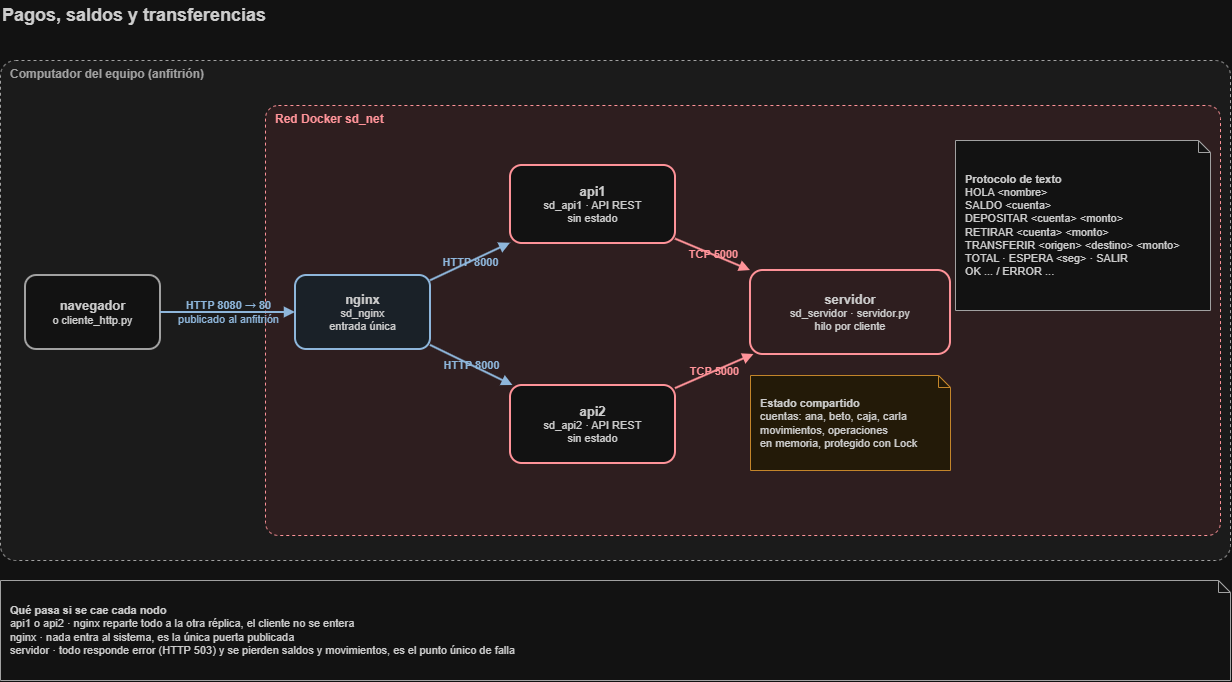

The diagram above was exported from draw.io. Its source (the exported page's mxGraphModel, read from the mxfile embedded in the PNG):
<mxGraphModel dx="1269" dy="727" grid="1" gridSize="10" guides="1" tooltips="1" connect="1" arrows="1" fold="1" page="1" pageScale="1" pageWidth="1310" pageHeight="740" math="0" shadow="0">
  <root>
    <mxCell id="0" />
    <mxCell id="1" parent="0" />
    <mxCell id="tit" parent="1" style="text;html=1;align=left;verticalAlign=middle;fontSize=18;fontColor=#262626;" value="&lt;b&gt;Pagos, saldos y transferencias&lt;/b&gt;" vertex="1">
      <mxGeometry height="30" width="1100" x="40" y="10" as="geometry" />
    </mxCell>
    <mxCell id="host" parent="1" style="rounded=1;arcSize=3;whiteSpace=wrap;html=1;fillColor=#F4F4F4;strokeColor=#595959;dashed=1;verticalAlign=top;align=left;spacingLeft=8;fontStyle=1;fontSize=12;fontColor=#595959;" value="Computador del equipo (anfitrión)" vertex="1">
      <mxGeometry height="500" width="1230" x="40" y="70" as="geometry" />
    </mxCell>
    <mxCell id="net" parent="1" style="rounded=1;arcSize=3;whiteSpace=wrap;html=1;fillColor=#FBE9EA;strokeColor=#C1272D;dashed=1;verticalAlign=top;align=left;spacingLeft=8;fontStyle=1;fontSize=12;fontColor=#C1272D;" value="Red Docker sd_net" vertex="1">
      <mxGeometry height="430" width="955" x="305" y="115" as="geometry" />
    </mxCell>
    <mxCell id="nav" parent="1" style="rounded=1;whiteSpace=wrap;html=1;fillColor=#FFFFFF;strokeColor=#595959;strokeWidth=2;fontSize=11;fontColor=#262626;" value="&lt;b style=&quot;font-size:13px&quot;&gt;navegador&lt;/b&gt;&lt;br&gt;o cliente_http.py" vertex="1">
      <mxGeometry height="74" width="135" x="65" y="285" as="geometry" />
    </mxCell>
    <mxCell id="ngx" parent="1" style="rounded=1;whiteSpace=wrap;html=1;fillColor=#E8F0F8;strokeColor=#1F4E79;strokeWidth=2;fontSize=11;fontColor=#262626;" value="&lt;b style=&quot;font-size:13px&quot;&gt;nginx&lt;/b&gt;&lt;br&gt;sd_nginx&lt;br&gt;entrada única" vertex="1">
      <mxGeometry height="74" width="135" x="335" y="285" as="geometry" />
    </mxCell>
    <mxCell id="a1" parent="1" style="rounded=1;whiteSpace=wrap;html=1;fillColor=#FFFFFF;strokeColor=#C1272D;strokeWidth=2;fontSize=11;fontColor=#262626;" value="&lt;b style=&quot;font-size:13px&quot;&gt;api1&lt;/b&gt;&lt;br&gt;sd_api1 · API REST&lt;br&gt;sin estado" vertex="1">
      <mxGeometry height="78" width="165" x="550" y="175" as="geometry" />
    </mxCell>
    <mxCell id="a2" parent="1" style="rounded=1;whiteSpace=wrap;html=1;fillColor=#FFFFFF;strokeColor=#C1272D;strokeWidth=2;fontSize=11;fontColor=#262626;" value="&lt;b style=&quot;font-size:13px&quot;&gt;api2&lt;/b&gt;&lt;br&gt;sd_api2 · API REST&lt;br&gt;sin estado" vertex="1">
      <mxGeometry height="78" width="165" x="550" y="395" as="geometry" />
    </mxCell>
    <mxCell id="srv" parent="1" style="rounded=1;whiteSpace=wrap;html=1;fillColor=#FBE9EA;strokeColor=#C1272D;strokeWidth=2;fontSize=11;fontColor=#262626;" value="&lt;b style=&quot;font-size:13px&quot;&gt;servidor&lt;/b&gt;&lt;br&gt;sd_servidor · servidor.py&lt;br&gt;hilo por cliente" vertex="1">
      <mxGeometry height="84" width="200" x="790" y="280" as="geometry" />
    </mxCell>
    <mxCell id="est" parent="1" style="shape=note;size=12;whiteSpace=wrap;html=1;fillColor=#FFF4E0;strokeColor=#B26A00;fontSize=11;align=left;spacingLeft=8;fontColor=#262626;" value="&lt;b&gt;Estado compartido&lt;/b&gt;&lt;br&gt;cuentas: ana, beto, caja, carla&lt;br&gt;movimientos, operaciones&lt;br&gt;en memoria, protegido con Lock" vertex="1">
      <mxGeometry height="95" width="200" x="790" y="385" as="geometry" />
    </mxCell>
    <mxCell id="ops" parent="1" style="shape=note;size=12;whiteSpace=wrap;html=1;fillColor=#FFFFFF;strokeColor=#595959;fontSize=11;align=left;spacingLeft=8;fontColor=#262626;" value="&lt;b&gt;Protocolo de texto&lt;/b&gt;&lt;br&gt;HOLA &amp;lt;nombre&amp;gt;&lt;br&gt;SALDO &amp;lt;cuenta&amp;gt;&lt;br&gt;DEPOSITAR &amp;lt;cuenta&amp;gt; &amp;lt;monto&amp;gt;&lt;br&gt;RETIRAR &amp;lt;cuenta&amp;gt; &amp;lt;monto&amp;gt;&lt;br&gt;TRANSFERIR &amp;lt;origen&amp;gt; &amp;lt;destino&amp;gt; &amp;lt;monto&amp;gt;&lt;br&gt;TOTAL · ESPERA &amp;lt;seg&amp;gt; · SALIR&lt;br&gt;OK ... / ERROR ..." vertex="1">
      <mxGeometry height="170" width="255" x="995" y="150" as="geometry" />
    </mxCell>
    <mxCell id="cae" parent="1" style="shape=note;size=12;whiteSpace=wrap;html=1;fillColor=#FFFFFF;strokeColor=#595959;fontSize=11;align=left;spacingLeft=8;fontColor=#262626;" value="&lt;b&gt;Qué pasa si se cae cada nodo&lt;/b&gt;&lt;br&gt;api1 o api2 · nginx reparte todo a la otra réplica, el cliente no se entera&lt;br&gt;nginx · nada entra al sistema, es la única puerta publicada&lt;br&gt;servidor · todo responde error (HTTP 503) y se pierden saldos y movimientos, es el punto único de falla" vertex="1">
      <mxGeometry height="100" width="1230" x="40" y="590" as="geometry" />
    </mxCell>
    <mxCell id="e0" edge="1" parent="1" source="nav" style="endArrow=block;html=1;rounded=0;strokeColor=#1F4E79;strokeWidth=2;fontSize=11;fontColor=#1F4E79;labelBackgroundColor=none;" target="ngx" value="&lt;b&gt;HTTP 8080 → 80&lt;/b&gt;&lt;br&gt;publicado al anfitrión">
      <mxGeometry relative="1" as="geometry" />
    </mxCell>
    <mxCell id="e1" edge="1" parent="1" source="ngx" style="endArrow=block;html=1;rounded=0;strokeColor=#1F4E79;strokeWidth=2;fontSize=11;fontColor=#1F4E79;labelBackgroundColor=none;" target="a1" value="&lt;b&gt;HTTP 8000&lt;/b&gt;">
      <mxGeometry relative="1" as="geometry" />
    </mxCell>
    <mxCell id="e2" edge="1" parent="1" source="ngx" style="endArrow=block;html=1;rounded=0;strokeColor=#1F4E79;strokeWidth=2;fontSize=11;fontColor=#1F4E79;labelBackgroundColor=none;" target="a2" value="&lt;b&gt;HTTP 8000&lt;/b&gt;">
      <mxGeometry relative="1" as="geometry" />
    </mxCell>
    <mxCell id="e3" edge="1" parent="1" source="a1" style="endArrow=block;html=1;rounded=0;strokeColor=#C1272D;strokeWidth=2;fontSize=11;fontColor=#C1272D;labelBackgroundColor=none;" target="srv" value="&lt;b&gt;TCP 5000&lt;/b&gt;">
      <mxGeometry relative="1" as="geometry" />
    </mxCell>
    <mxCell id="e4" edge="1" parent="1" source="a2" style="endArrow=block;html=1;rounded=0;strokeColor=#C1272D;strokeWidth=2;fontSize=11;fontColor=#C1272D;labelBackgroundColor=none;" target="srv" value="&lt;b&gt;TCP 5000&lt;/b&gt;">
      <mxGeometry relative="1" as="geometry" />
    </mxCell>
  </root>
</mxGraphModel>